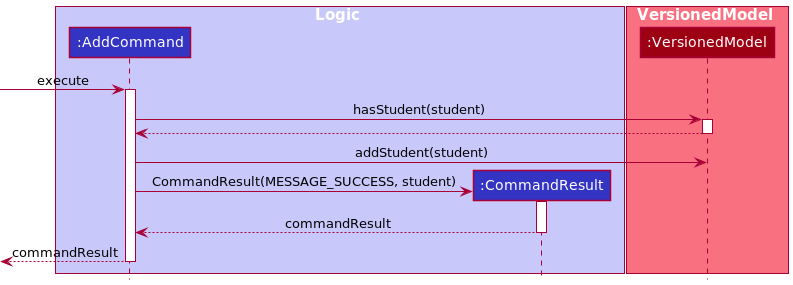

The diagram above was rendered by PlantUML. Its source (embedded in the PNG):
@startuml
!include ../../../style.puml

box Logic LOGIC_COLOR_T1
Participant ":AddCommand" as ac LOGIC_COLOR
Participant ":CommandResult" as result LOGIC_COLOR
end box

box VersionedModel MODEL_COLOR_T1
Participant ":VersionedModel" as mm MODEL_COLOR
end box

-> ac ++ :execute
ac -> mm ++ :hasStudent(student)
return
ac -> mm :addStudent(student)

create result
ac -> result ++ :CommandResult(MESSAGE_SUCCESS, student)
return commandResult
return commandResult
@enduml